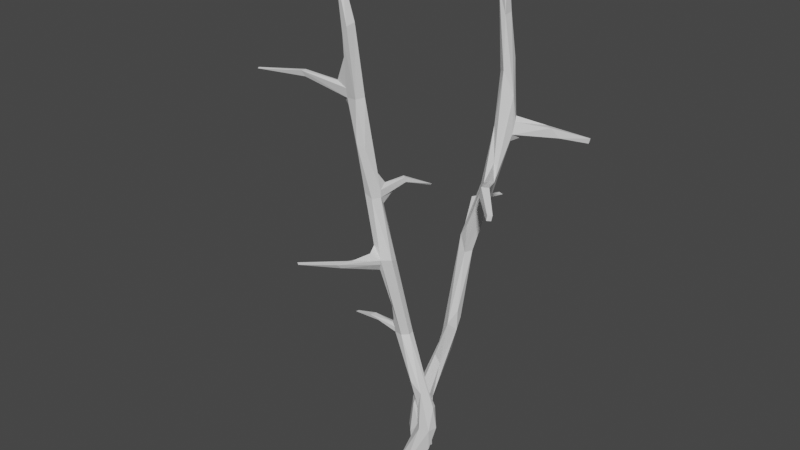 # Source: tree2.blend  (saved by Blender 3.2.14; exported with 4.5.12 LTS)
import bpy
from mathutils import Matrix  # noqa: F401  (used for matrix-valued properties, if any)

bpy.ops.wm.read_factory_settings(use_empty=True)
scene = bpy.context.scene
scene.name = 'Scene'

# ---- collections
col_collection = bpy.data.collections.new('Collection'); scene.collection.children.link(col_collection)

# ---- world
world_world = bpy.data.worlds.new('World'); scene.world = world_world
world_world.use_nodes = True; world_world.node_tree.nodes.clear()
_N = world_world.node_tree.nodes; _L = world_world.node_tree.links
n0 = _N.new('ShaderNodeOutputWorld'); n0.name = 'World Output'; n0.location = (300, 300)
n1 = _N.new('ShaderNodeBackground'); n1.name = 'Background'; n1.location = (10, 300)
n1.inputs[0].default_value = (0.05088, 0.05088, 0.05088, 1.0)
_L.new(n1.outputs[0], n0.inputs[0])
n0.is_active_output = True
world_world.color = (0.05088, 0.05088, 0.05088)
world_world.use_sun_shadow = False
world_world.sun_shadow_jitter_overblur = 0.0

# ---- meshes
me_cylinder = bpy.data.meshes.new('Cylinder')
me_cylinder.from_pydata([(-0.1031, 0.09081, 0.272), (0.09566, -0.229, 2.818), (0.5184, 0.3849, 2.426), (0.3491, 0.1471, 2.342), (0.6504, 0.2982, 3.174), (0.5287, 0.249, 2.981), (0.7716, 0.2661, 3.187), (0.6291, 0.4052, 4.622), (0.08073, -0.1221, 2.817), (-0.1764, -0.2838, 3.117), (-0.01133, -0.5058, 4.442), (-0.3884, -0.7381, 5.456), (1.034, 0.4926, 5.09), (1.064, 0.5846, 6.539), (1.073, 0.8253, 7.216), (-0.4039, -1.056, 8.17), (-0.5284, -1.01, 8.975), (-0.5911, -1.065, 8.988), (1.303, 0.7084, 7.042), (1.107, 0.6317, 9.083), (1.118, 0.552, 9.062), (-0.4286, -0.8684, 7.012), (-0.3751, -0.7189, 7.014), (-0.2299, -0.7596, 5.406), (-0.5925, -0.7198, 6.7), (1.271, 0.8504, 6.669), (1.775, 1.305, 6.286), (1.696, 1.181, 6.472), (1.16, 0.8171, 6.382), (1.963, 1.896, 6.153), (1.173, 0.4006, 5.474), (1.226, 0.2814, 5.76), (-0.2078, -0.5099, 5.25), (-0.2637, 0.04459, 5.46), (-0.1514, -0.9037, 4.541), (-0.1773, -0.6797, 4.409), (0.5684, 0.5438, 4.555), (0.7246, 0.6286, 4.736), (0.2629, 1.428, 4.824), (0.1728, 2.117, 4.533), (0.1826, 2.1, 4.61), (-0.5357, -0.236, 2.837), (-0.7004, -0.1395, 2.843), (-1.093, -0.1649, 2.793), (0.2574, -0.1524, 0.2521), (0.4676, -0.0352, 0.8651), (0.5449, -0.2426, 0.6784), (0.3124, -0.335, 0.2577), (0.6419, -0.1679, 1.13), (0.205, -0.4737, 0.2823), (0.6075, -0.3309, 1.127), (0.006512, -0.4209, 0.258), (0.436, -0.3842, 1.124), (0.3152, -0.2604, 1.13), (-0.04887, -0.2423, 0.2553), (0.0645, -0.1061, 0.2639), (0.3662, -0.09326, 1.128), (0.08915, 0.4271, 0.2476), (0.1258, 0.3219, 1.308), (0.1865, 0.3093, 0.2622), (0.2684, 0.2046, 1.405), (0.1504, 0.1257, 0.2775), (0.137, -0.006439, 0.8295), (-0.04924, -0.01243, 0.6506), (0.02312, -0.02051, 1.268), (-0.1988, 0.1416, 0.6504), (-0.185, 0.3118, 0.2607), (-0.06412, 0.4515, 0.265), (-0.1307, 0.2836, 0.9241), (0.3658, -0.132, 1.909), (0.6316, -0.2453, 1.575), (0.4702, -0.3842, 1.87), (0.2717, -0.4013, 2.045), (0.593, -0.1464, 1.545), (0.3799, -0.3478, 1.559), (0.3465, -0.1683, 1.55), (0.444, 0.1616, 2.182), (0.2753, 0.3535, 2.235), (-0.08298, 0.1018, 1.313), (0.7662, 0.1724, 2.993), (0.6693, 0.05069, 3.122), (0.4974, 0.1422, 2.857), (0.7987, 0.1459, 3.372), (0.5689, 0.2519, 3.388), (-0.07513, -0.4689, 3.421), (-0.1604, -0.1083, 2.859), (0.8398, 0.4392, 4.384), (0.7833, 0.3148, 4.38), (-0.1377, -0.5397, 4.401), (0.09007, -0.6686, 4.4), (0.99, 0.6163, 5.685), (-0.3207, -0.5486, 5.781), (-0.1839, -0.6048, 5.518), (-0.2989, -0.8159, 6.236), (-0.4343, -0.8577, 6.308), (-0.4031, -0.6243, 5.36), (-0.4666, -0.6286, 7.003), (0.9306, 0.4828, 5.571), (-0.5621, -0.9023, 7.763), (-0.6807, -0.9953, 9.17), (-0.3659, -0.9234, 8.212), (-0.6186, -0.9455, 9.064), (1.159, 0.6279, 7.416), (1.044, 0.718, 7.353), (1.154, 0.7735, 8.27), (1.015, 0.7448, 8.278), (1.147, 0.6299, 8.251), (1.212, 0.8417, 7.57), (1.185, 0.5796, 9.199), (1.03, 0.6179, 8.629), (1.17, 0.4621, 5.993), (-0.6403, -0.6646, 6.988), (-1.565, -0.7071, 7.105), (-1.57, -0.7317, 7.196), (-2.592, -0.7769, 6.993), (-1.534, -0.7848, 7.101), (-1.585, -0.8089, 7.192), (-0.624, -0.8545, 7.144), (-2.606, -0.7475, 7.005), (-0.6329, -0.8231, 6.979), (-0.8, -0.7364, 6.954), (-0.623, -0.7037, 7.16), (-0.5028, -0.8575, 8.048), (-0.848, -0.7952, 7.201), (-0.5223, -1.014, 7.992), (1.311, 0.7767, 6.598), (1.164, 0.8534, 6.566), (1.994, 1.825, 6.09), (1.303, 0.7217, 6.408), (2.015, 1.834, 6.178), (1.654, 1.333, 6.298), (1.938, 1.857, 6.092), (1.579, 1.222, 6.481), (1.434, 1.058, 6.357), (1.234, 0.7663, 6.27), (1.066, 0.3206, 5.479), (1.841, -0.6464, 5.658), (1.209, 0.4299, 5.688), (1.895, -0.6005, 5.652), (1.918, -0.6023, 5.751), (1.395, -0.2178, 5.757), (1.413, -0.1941, 5.898), (1.52, -0.1389, 5.898), (1.853, -0.644, 5.748), (1.497, -0.1627, 5.753), (0.778, 0.3519, 4.841), (1.165, 0.2337, 5.513), (1.067, 0.3605, 5.666), (0.06296, -0.5314, 4.353), (-0.1765, -0.6067, 5.388), (-0.2901, -0.5083, 5.339), (-0.325, -0.5117, 5.475), (-0.1773, 0.0008524, 5.44), (-0.1873, -0.0001879, 5.525), (-0.1307, 0.6062, 5.209), (-0.2303, -0.003112, 5.421), (-0.2508, -0.4214, 5.564), (-0.2421, 0.02277, 5.526), (-0.2135, -0.2916, 5.374), (-0.1573, 0.6012, 5.179), (-0.02453, -0.8007, 4.416), (-0.1799, -0.7755, 4.629), (-0.4988, -2.129, 4.741), (-0.3182, -1.486, 4.558), (-0.1717, -0.6896, 4.316), (-0.0319, -0.7992, 4.339), (-0.5483, -2.087, 4.709), (-0.549, -2.098, 4.751), (-0.2242, -1.488, 4.504), (-0.2195, -1.589, 4.601), (-0.1985, -1.281, 4.551), (-0.1017, -0.7262, 4.193), (0.0009057, -0.3257, 2.82), (-0.002643, -0.06444, 2.83), (0.7347, 0.5107, 4.959), (0.7363, 0.6268, 4.619), (0.1434, 1.365, 4.72), (0.1385, 1.357, 4.786), (0.2401, 2.122, 4.574), (0.2347, 1.44, 4.719), (0.5294, 0.7658, 4.55), (0.3745, 1.131, 4.676), (0.5862, 0.5302, 4.628), (0.963, 0.5938, 5.161), (0.5797, 0.7651, 4.742), (-0.1819, -0.2793, 2.881), (-1.097, -0.2193, 2.794), (-0.7493, -0.2451, 2.883), (-0.2809, -0.2136, 2.908), (-0.1632, -0.2832, 2.795), (-0.7101, -0.1463, 2.887), (-0.1869, -0.1059, 2.796), (0.1781, -0.1993, 2.06), (-0.1563, -0.1957, 2.678), (0.04084, -0.3085, 0.07958), (-1.141e-08, 0.3099, 0.08033), (0.626, 0.5277, 4.234)], [], [(55, 45, 44), (44, 46, 47), (46, 50, 49), (49, 52, 51), (52, 53, 51), (48, 73, 70), (51, 53, 54), (56, 55, 54), (56, 45, 55), (58, 57, 67), (62, 64, 63), (64, 3, 78), (0, 65, 66), (72, 189, 74), (53, 75, 56), (75, 74, 192), (45, 69, 73), (50, 70, 71), (52, 74, 53), (172, 1, 160), (71, 1, 172), (189, 187, 41), (60, 76, 62), (68, 78, 77), (78, 3, 5), (58, 77, 2), (4, 175, 6), (76, 80, 3), (2, 4, 6), (77, 5, 4), (182, 177, 176), (80, 7, 81), (6, 82, 79), (6, 86, 82), (81, 7, 83), (79, 82, 80), (1, 8, 89), (173, 85, 10), (82, 87, 80), (86, 87, 82), (7, 182, 36), (87, 145, 7), (163, 166, 167), (160, 169, 165), (150, 32, 10), (35, 164, 163), (34, 35, 170), (11, 24, 95), (179, 176, 39), (179, 39, 178), (138, 139, 136), (137, 144, 30), (26, 131, 127), (126, 14, 107), (23, 93, 94), (11, 94, 119), (126, 133, 28), (132, 130, 133), (23, 92, 93), (121, 98, 122), (96, 122, 100), (124, 99, 98), (15, 16, 17), (101, 16, 100), (15, 17, 124), (103, 105, 14), (13, 102, 103), (110, 18, 102), (105, 19, 104), (102, 106, 109), (109, 20, 19), (104, 19, 108), (119, 115, 120), (121, 112, 113), (13, 147, 110), (116, 113, 118), (116, 115, 119), (147, 140, 141), (183, 90, 134), (97, 13, 14), (30, 135, 12), (149, 89, 148), (18, 125, 107), (129, 29, 132), (26, 127, 129), (131, 29, 127), (25, 132, 126), (129, 127, 29), (140, 143, 141), (110, 137, 18), (142, 139, 138), (137, 128, 18), (95, 151, 88), (92, 152, 153), (151, 95, 24), (24, 91, 151), (8, 10, 148), (153, 154, 157), (151, 157, 33), (157, 154, 159), (154, 152, 159), (150, 158, 32), (160, 171, 84), (89, 160, 1), (35, 88, 85), (171, 168, 164), (165, 168, 171), (171, 160, 165), (163, 168, 166), (167, 166, 162), (35, 163, 170), (163, 164, 168), (7, 174, 182), (174, 7, 97), (175, 86, 6), (174, 37, 182), (177, 40, 39), (179, 178, 38), (181, 176, 179), (176, 36, 182), (36, 176, 180), (175, 38, 184), (175, 184, 37), (40, 178, 39), (177, 38, 40), (86, 175, 12), (42, 43, 190), (193, 41, 191), (189, 41, 193), (191, 41, 42), (41, 186, 42), (42, 186, 43), (190, 43, 187), (185, 84, 9), (172, 84, 189), (188, 187, 185), (185, 187, 189), (45, 48, 46), (45, 46, 44), (46, 48, 50), (47, 46, 49), (49, 50, 52), (50, 48, 70), (53, 56, 54), (44, 194, 55), (47, 194, 44), (49, 194, 47), (51, 194, 49), (54, 194, 51), (55, 194, 54), (61, 59, 60, 62), (0, 61, 62, 63), (78, 65, 63, 64), (69, 45, 56, 75), (63, 65, 0), (65, 78, 68), (65, 68, 66), (66, 68, 67), (68, 58, 67), (57, 195, 67), (59, 195, 57), (61, 195, 59), (0, 195, 61), (66, 195, 0), (67, 195, 66), (172, 189, 72), (53, 74, 75), (48, 45, 73), (73, 69, 70), (52, 50, 71), (8, 70, 69, 173), (75, 192, 69), (52, 71, 74), (74, 71, 72), (172, 160, 84), (72, 71, 172), (42, 190, 85, 191), (3, 64, 62, 76), (71, 70, 1), (70, 8, 1), (3, 81, 5), (60, 2, 79), (60, 79, 76), (77, 78, 5), (60, 58, 2), (162, 169, 170, 167), (58, 68, 77), (76, 79, 80), (2, 77, 4), (3, 80, 81), (79, 2, 6), (4, 5, 83), (5, 81, 83), (8, 173, 10), (188, 9, 85), (185, 9, 188), (85, 9, 35), (12, 175, 183), (181, 180, 176), (7, 80, 87), (160, 23, 11, 161), (160, 161, 34), (38, 177, 182, 184), (155, 159, 152), (165, 169, 168), (148, 32, 149), (10, 32, 148), (23, 149, 92), (24, 11, 119), (87, 86, 12), (119, 94, 21, 117), (136, 139, 143), (137, 142, 144), (96, 22, 92, 91), (26, 130, 131), (156, 91, 92), (151, 91, 156), (11, 23, 94), (126, 132, 133), (94, 93, 21), (22, 21, 93, 92), (123, 98, 121), (117, 98, 123), (117, 124, 98), (119, 117, 116), (124, 117, 21, 15), (15, 100, 16), (22, 96, 100), (100, 15, 21, 22), (112, 115, 114), (118, 112, 114), (116, 117, 123, 113), (99, 101, 122, 98), (101, 99, 16), (16, 99, 17), (104, 107, 14, 105), (100, 122, 101), (124, 17, 99), (103, 109, 105), (13, 110, 102), (125, 128, 27), (27, 128, 26), (14, 13, 103), (102, 18, 106), (111, 120, 115, 112), (103, 102, 109), (109, 106, 20), (18, 107, 104), (106, 18, 104), (20, 108, 19), (106, 104, 108), (105, 109, 19), (106, 108, 20), (120, 24, 119), (111, 24, 120), (121, 111, 112), (115, 116, 114), (96, 111, 122), (121, 122, 111), (91, 111, 96), (24, 111, 91), (97, 147, 13), (113, 112, 118), (121, 113, 123), (97, 14, 126, 90), (114, 116, 118), (147, 135, 140), (130, 26, 128, 133), (28, 134, 90), (87, 135, 145), (12, 135, 87), (146, 135, 30), (59, 57, 58, 60), (23, 89, 149), (128, 134, 133), (134, 28, 133), (131, 130, 132, 29), (18, 128, 125), (107, 25, 126), (125, 25, 107), (27, 129, 132), (27, 26, 129), (128, 12, 183, 134), (132, 25, 125, 27), (28, 90, 126), (145, 147, 97, 7), (90, 174, 97), (147, 145, 135), (144, 140, 135, 146), (140, 136, 143), (31, 110, 147), (137, 110, 31), (143, 139, 142, 141), (137, 30, 12, 128), (31, 147, 141), (31, 141, 142), (144, 138, 140), (144, 142, 138), (140, 138, 136), (30, 144, 146), (142, 137, 31), (161, 11, 95, 35), (88, 151, 10), (150, 10, 151), (92, 149, 152), (156, 92, 153), (152, 154, 153), (157, 156, 153), (150, 151, 155), (151, 33, 155), (150, 155, 158), (152, 149, 158), (158, 149, 32), (151, 156, 157), (33, 157, 159), (33, 159, 155), (158, 155, 152), (89, 8, 148), (9, 164, 35), (85, 88, 10), (164, 9, 84, 171), (88, 35, 95), (4, 83, 36, 196), (166, 168, 162), (35, 34, 161), (163, 167, 170), (162, 168, 169), (160, 34, 170), (160, 170, 169), (23, 160, 89), (4, 196, 175), (192, 74, 189, 193), (180, 196, 36), (175, 196, 180), (175, 181, 38), (7, 36, 83), (182, 37, 184), (90, 37, 174), (183, 37, 90), (191, 85, 173), (37, 183, 175), (179, 38, 181), (175, 180, 181), (38, 178, 40), (176, 177, 39), (192, 191, 173, 69), (191, 192, 193), (187, 43, 186), (189, 84, 185), (188, 190, 187), (41, 187, 186), (190, 188, 85)])
_uv = me_cylinder.uv_layers.new(name='UVMap')
_uv.uv.foreach_set('vector', [1.0, 0.5, 0.9621, 0.8554, 0.8849, 0.5, 0.8849, 0.5, 0.7505, 0.7396, 0.7105, 0.5, 0.7505, 0.7396, 0.6356, 0.9167, 0.5351, 0.5147, 0.5351, 0.5147, 0.4548, 0.9154, 0.3814, 0.4955, 0.4548, 0.9154, 0.2897, 0.9167, 0.3814, 0.4955, 0.7982, 0.9167, 0.8651, 0.9902, 0.7045, 0.9906, 0.3814, 0.4955, 0.2897, 0.9167, 0.2223, 0.5014, 0.1169, 0.9208, 0.06749, 0.5136, 0.2223, 0.5014, 0.1169, 0.9208, -8.941e-08, 0.8771, 0.06749, 0.5136, 0.9537, 0.9639, 0.9167, 0.505, 1.0, 0.4916, 0.5974, 0.7912, 0.4469, 0.9211, 0.4567, 0.7396, 0.4469, 0.9211, 0.4272, 0.9999, 0.2978, 0.9305, 0.4136, 0.5, 0.2899, 0.7396, 0.2167, 0.5, 0.471, 1.0, 0.3488, 1.0, 0.3722, 0.9899, 0.2897, 0.9167, 0.1692, 0.9901, 0.1169, 0.9208, 0.1692, 0.9901, 0.3722, 0.9899, 0.193, 1.0, 0.9621, 0.8554, 0.9533, 1.0, 0.8651, 0.9902, 0.6356, 0.9167, 0.7045, 0.9906, 0.5984, 0.9971, 0.4548, 0.9154, 0.3722, 0.9899, 0.2897, 0.9167, 0.5389, 1.0, 0.7085, 1.0, 0.5116, 1.0, 0.5984, 0.9971, 0.7085, 1.0, 0.5389, 1.0, 0.3251, 1.0, 0.315, 1.0, 0.304, 1.0, 0.7912, 0.9423, 0.6282, 0.9974, 0.5974, 0.7912, 0.1477, 0.8186, 0.2978, 0.9305, 0.1145, 0.9986, 0.2978, 0.9305, 0.4272, 0.9999, 0.1744, 1.0, -8.941e-08, 1.0, 0.1145, 0.9986, -8.941e-08, 1.0, 1.0, 1.0, 0.9618, 1.0, 0.8578, 1.0, 0.6282, 0.9974, 0.5022, 1.0, 0.4272, 0.9999, 0.9159, 1.0, 1.0, 1.0, 0.8578, 1.0, 0.1145, 0.9986, 0.1744, 1.0, 0.04666, 1.0, 0.2133, 1.0, 0.1531, 1.0, 0.1479, 1.0, 0.5022, 1.0, 0.3269, 1.0, 0.3404, 1.0, 0.8578, 1.0, 0.6641, 1.0, 0.6936, 1.0, 0.8578, 1.0, 0.7701, 1.0, 0.6641, 1.0, 0.3404, 1.0, 0.3269, 1.0, 0.2066, 1.0, 0.6936, 1.0, 0.6641, 1.0, 0.5022, 1.0, 0.7085, 1.0, 0.8333, 1.0, 0.7056, 1.0, -8.941e-08, 1.0, 0.1369, 1.0, -8.941e-08, 1.0, 0.6641, 1.0, 0.5869, 1.0, 0.5022, 1.0, 0.7701, 1.0, 0.5869, 1.0, 0.6641, 1.0, 0.3269, 1.0, 0.2133, 1.0, 0.1743, 1.0, 0.5869, 1.0, 0.4348, 1.0, 0.3269, 1.0, 0.3501, 1.0, 0.3669, 1.0, 0.379, 1.0, 0.5116, 1.0, 0.4925, 1.0, 0.4809, 1.0, 0.9809, 1.0, 0.9129, 1.0, 0.9999, 1.0, 0.2856, 1.0, 0.3344, 1.0, 0.3501, 1.0, 0.4181, 1.0, 0.2856, 1.0, 0.4185, 1.0, 0.403, 1.0, 0.2241, 1.0, 0.215, 1.0, 0.02282, 1.0, 0.1479, 1.0, 0.1047, 1.0, 0.02282, 1.0, 0.1047, 1.0, 0.04498, 1.0, 0.6445, 1.0, 0.6392, 1.0, 0.5236, 1.0, 0.6605, 1.0, 0.6485, 1.0, 0.666, 1.0, 0.8508, 1.0, 0.9728, 1.0, 0.8581, 1.0, 0.01716, 1.0, 0.09238, 1.0, -8.941e-08, 1.0, 0.5878, 1.0, 0.6281, 1.0, 0.466, 1.0, 0.403, 1.0, 0.466, 1.0, 0.3414, 1.0, 0.01716, 1.0, -8.941e-08, 1.0, 0.001684, 1.0, 3.171e-05, 1.0, -8.941e-08, 1.0, -8.941e-08, 1.0, 0.5878, 1.0, 0.8206, 1.0, 0.6281, 1.0, 0.1564, 1.0, 0.2493, 1.0, 0.08776, 1.0, 0.9555, 1.0, 1.0, 1.0, 0.8105, 1.0, 0.388, 1.0, 0.2227, 1.0, 0.2493, 1.0, 0.598, 1.0, 0.7309, 1.0, 0.5422, 1.0, 0.9378, 1.0, 0.7309, 1.0, 0.8105, 1.0, 0.598, 1.0, 0.5422, 1.0, 0.388, 1.0, 0.2896, 1.0, 0.185, 1.0, 0.09238, 1.0, 0.3716, 1.0, 0.5125, 1.0, 0.2896, 1.0, 0.5779, 1.0, 0.7279, 1.0, 0.5125, 1.0, 0.185, 1.0, 0.1019, 1.0, -8.941e-08, 1.0, 0.5125, 1.0, 0.6098, 1.0, 0.319, 1.0, 0.319, 1.0, 0.4273, 1.0, 0.1019, 1.0, 0.8651, 1.0, 1.0, 1.0, 0.6128, 1.0, 0.329, 1.0, 0.3096, 1.0, 0.237, 1.0, 0.1576, 1.0, 0.1831, 1.0, 0.208, 1.0, 0.3716, 1.0, 0.4815, 1.0, 0.5779, 1.0, 0.3092, 1.0, 0.208, 1.0, 0.2463, 1.0, 0.3092, 1.0, 0.3096, 1.0, 0.329, 1.0, 0.48, 1.0, 0.512, 1.0, 0.5136, 1.0, -8.941e-08, 1.0, 0.08638, 1.0, -8.941e-08, 1.0, 0.291, 1.0, 0.3716, 1.0, 0.09238, 1.0, 0.666, 1.0, 0.5047, 1.0, 0.7486, 1.0, 0.7813, 1.0, 0.7056, 1.0, 0.8463, 1.0, 0.7279, 1.0, 0.835, 1.0, 0.8669, 1.0, 0.8581, 1.0, 0.9483, 1.0, 0.9603, 1.0, 0.8508, 1.0, 0.8581, 1.0, 0.8581, 1.0, 0.9728, 1.0, 0.9585, 1.0, 0.8581, 1.0, -8.941e-08, 1.0, 3.171e-05, 1.0, 0.01716, 1.0, 0.8581, 1.0, 0.8581, 1.0, 0.9585, 1.0, 0.512, 1.0, 0.5258, 1.0, 0.5136, 1.0, 0.5779, 1.0, 0.6605, 1.0, 0.7279, 1.0, 0.6499, 1.0, 0.6392, 1.0, 0.6445, 1.0, 0.6605, 1.0, 0.8053, 1.0, 0.7279, 1.0, 0.215, 1.0, 0.0386, 1.0, 0.1267, 1.0, 0.8477, 1.0, 0.857, 1.0, 0.8883, 1.0, 0.0386, 1.0, 0.215, 1.0, 0.2241, 1.0, 0.2241, 1.0, 0.005499, 1.0, 0.0386, 1.0, 0.8333, 1.0, 0.9999, 1.0, 0.8463, 1.0, 0.8883, 1.0, 0.9084, 1.0, 0.9461, 1.0, 0.0386, 1.0, -8.941e-08, 1.0, -8.941e-08, 1.0, -8.941e-08, 1.0, -8.941e-08, 1.0, -8.941e-08, 1.0, 0.9084, 1.0, 0.857, 1.0, 0.922, 1.0, 0.9809, 1.0, 0.901, 1.0, 0.9129, 1.0, 0.5116, 1.0, 0.4342, 1.0, 0.4743, 1.0, 0.7056, 1.0, 0.5116, 1.0, 0.7085, 1.0, 0.2856, 1.0, 0.1267, 1.0, 0.1369, 1.0, 0.4342, 1.0, 0.4804, 1.0, 0.3344, 1.0, 0.4809, 1.0, 0.4804, 1.0, 0.4342, 1.0, 0.5, 1.0, 0.5116, 1.0, 0.5088, 1.0, 0.3501, 1.0, 0.4804, 1.0, 0.3669, 1.0, 0.379, 1.0, 0.3669, 1.0, 0.4566, 1.0, 0.2856, 1.0, 0.3501, 1.0, 0.4185, 1.0, 0.3501, 1.0, 0.3344, 1.0, 0.4804, 1.0, 0.3269, 1.0, 0.1947, 1.0, 0.2133, 1.0, 0.1947, 1.0, 0.3269, 1.0, 0.291, 1.0, 0.9618, 1.0, 0.7701, 1.0, 0.8578, 1.0, 0.1947, 1.0, 0.02462, 1.0, 0.2133, 1.0, 0.1531, 1.0, 0.1187, 1.0, 0.1047, 1.0, 1.0, 1.0, 1.0, 1.0, 1.0, 1.0, 0.02597, 1.0, 0.1479, 1.0, 0.02282, 1.0, 0.1479, 1.0, 0.1446, 1.0, 0.2133, 1.0, 0.1446, 1.0, 0.1479, 1.0, 0.07871, 1.0, 0.9618, 1.0, 1.0, 1.0, 1.0, 1.0, 0.9618, 1.0, 1.0, 1.0, 0.9811, 1.0, 0.1187, 1.0, 0.04498, 1.0, 0.1047, 1.0, 0.1531, 1.0, 0.06407, 1.0, 0.1187, 1.0, 0.7701, 1.0, 0.9618, 1.0, 0.7486, 1.0, 0.19, 1.0, 0.2044, 1.0, 0.1914, 1.0, 0.2384, 1.0, 0.304, 1.0, 0.1636, 1.0, 0.3488, 1.0, 0.304, 1.0, 0.2384, 1.0, 0.1636, 1.0, 0.304, 1.0, 0.19, 1.0, 0.304, 1.0, 0.2918, 1.0, 0.19, 1.0, 0.19, 1.0, 0.2918, 1.0, 0.2044, 1.0, 0.1914, 1.0, 0.2044, 1.0, 0.315, 1.0, 0.3306, 1.0, 0.4743, 1.0, 0.2582, 1.0, 0.5389, 1.0, 0.4743, 1.0, 0.3488, 1.0, 0.2509, 1.0, 0.315, 1.0, 0.3306, 1.0, 0.3306, 1.0, 0.315, 1.0, 0.3251, 1.0, 0.9621, 0.8554, 0.7982, 0.9167, 0.7505, 0.7396, 0.9621, 0.8554, 0.7505, 0.7396, 0.8849, 0.5, 0.7505, 0.7396, 0.7982, 0.9167, 0.6356, 0.9167, 0.7105, 0.5, 0.7505, 0.7396, 0.5351, 0.5147, 0.5351, 0.5147, 0.6356, 0.9167, 0.4548, 0.9154, 0.6356, 0.9167, 0.7982, 0.9167, 0.7045, 0.9906, 0.2897, 0.9167, 0.1169, 0.9208, 0.2223, 0.5014, 0.8936, 0.4071, 0.75, 0.25, 0.6658, 0.4414, 0.9578, 0.1931, 0.75, 0.25, 0.8936, 0.4071, 0.7902, 0.03319, 0.75, 0.25, 0.9578, 0.1931, 0.6021, 0.09537, 0.75, 0.25, 0.7902, 0.03319, 0.5422, 0.2899, 0.75, 0.25, 0.6021, 0.09537, 0.6658, 0.4414, 0.75, 0.25, 0.5422, 0.2899, 0.631, 0.5115, 0.7879, 0.5015, 0.7912, 0.9423, 0.5974, 0.7912, 0.4136, 0.5, 0.631, 0.5115, 0.5974, 0.7912, 0.4567, 0.7396, 0.2978, 0.9305, 0.2899, 0.7396, 0.4567, 0.7396, 0.4469, 0.9211, 0.009588, 1.0, -8.941e-08, 0.8771, 0.1169, 0.9208, 0.1692, 0.9901, 0.4567, 0.7396, 0.2899, 0.7396, 0.4136, 0.5, 0.2899, 0.7396, 0.2978, 0.9305, 0.1477, 0.8186, 0.2899, 0.7396, 0.1477, 0.8186, 0.2167, 0.5, 0.2167, 0.5, 0.1477, 0.8186, 0.05072, 0.5037, 0.1477, 0.8186, -8.941e-08, 1.0, 0.05072, 0.5037, 0.8539, 0.43, 0.75, 0.25, 0.6867, 0.4535, 0.9578, 0.3046, 0.75, 0.25, 0.8539, 0.43, 0.9133, 0.1043, 0.75, 0.25, 0.9578, 0.3046, 0.6422, 0.07223, 0.75, 0.25, 0.9133, 0.1043, 0.5422, 0.2979, 0.75, 0.25, 0.6422, 0.07223, 0.6867, 0.4535, 0.75, 0.25, 0.5422, 0.2979, 0.5389, 1.0, 0.3488, 1.0, 0.471, 1.0, 0.2897, 0.9167, 0.3722, 0.9899, 0.1692, 0.9901, 0.7982, 0.9167, 0.9621, 0.8554, 0.8651, 0.9902, 0.8651, 0.9902, 0.9533, 1.0, 0.7045, 0.9906, 0.4548, 0.9154, 0.6356, 0.9167, 0.5984, 0.9971, 0.8333, 1.0, 0.7045, 0.9906, 0.9533, 1.0, 0.9548, 1.0, 0.1692, 0.9901, 0.193, 1.0, 0.009588, 1.0, 0.4548, 0.9154, 0.5984, 0.9971, 0.3722, 0.9899, 0.3722, 0.9899, 0.5984, 0.9971, 0.471, 1.0, 0.5389, 1.0, 0.5116, 1.0, 0.4743, 1.0, 0.471, 1.0, 0.5984, 0.9971, 0.5389, 1.0, 0.19, 1.0, 0.1914, 1.0, 0.1369, 1.0, 0.1636, 1.0, 0.4272, 0.9999, 0.4469, 0.9211, 0.5974, 0.7912, 0.6282, 0.9974, 0.5984, 0.9971, 0.7045, 0.9906, 0.7085, 1.0, 0.7045, 0.9906, 0.8333, 1.0, 0.7085, 1.0, 0.4272, 0.9999, 0.3404, 1.0, 0.1744, 1.0, 0.7912, 0.9423, 0.9159, 1.0, 0.6936, 1.0, 0.7912, 0.9423, 0.6936, 1.0, 0.6282, 0.9974, 0.1145, 0.9986, 0.2978, 0.9305, 0.1744, 1.0, 0.7912, 0.9423, 0.9537, 0.9639, 0.9159, 1.0, 0.4566, 1.0, 0.4925, 1.0, 0.4185, 1.0, 0.379, 1.0, -8.941e-08, 1.0, 0.1477, 0.8186, 0.1145, 0.9986, 0.6282, 0.9974, 0.6936, 1.0, 0.5022, 1.0, -8.941e-08, 1.0, 0.1145, 0.9986, 0.04666, 1.0, 0.4272, 0.9999, 0.5022, 1.0, 0.3404, 1.0, 0.6936, 1.0, 0.9159, 1.0, 0.8578, 1.0, 0.04666, 1.0, 0.1744, 1.0, 0.2066, 1.0, 0.1744, 1.0, 0.3404, 1.0, 0.2066, 1.0, 0.8333, 1.0, 0.9548, 1.0, 0.9999, 1.0, 0.2509, 1.0, 0.2582, 1.0, 0.1369, 1.0, 0.3306, 1.0, 0.2582, 1.0, 0.2509, 1.0, 0.1369, 1.0, 0.2582, 1.0, 0.2856, 1.0, 0.7486, 1.0, 0.9618, 1.0, 0.967, 1.0, 0.02597, 1.0, 0.07871, 1.0, 0.1479, 1.0, 0.3269, 1.0, 0.5022, 1.0, 0.5869, 1.0, 0.5116, 1.0, 0.5878, 1.0, 0.403, 1.0, 0.3771, 1.0, 0.5116, 1.0, 0.3771, 1.0, 0.4181, 1.0, 0.06407, 1.0, 0.1531, 1.0, 0.2129, 1.0, 0.08593, 1.0, 0.9419, 1.0, 0.922, 1.0, 0.857, 1.0, 0.4809, 1.0, 0.4925, 1.0, 0.4804, 1.0, 0.8463, 1.0, 0.9129, 1.0, 0.7813, 1.0, 0.9999, 1.0, 0.9129, 1.0, 0.8463, 1.0, 0.5878, 1.0, 0.7813, 1.0, 0.8206, 1.0, 0.2241, 1.0, 0.403, 1.0, 0.3414, 1.0, 0.5869, 1.0, 0.7701, 1.0, 0.7486, 1.0, 0.3414, 1.0, 0.466, 1.0, 0.5881, 1.0, 0.3519, 1.0, 0.5236, 1.0, 0.6392, 1.0, 0.5258, 1.0, 0.6605, 1.0, 0.6499, 1.0, 0.6485, 1.0, 0.9555, 1.0, 0.7919, 1.0, 0.8477, 1.0, 0.9175, 1.0, 0.8508, 1.0, 0.9794, 1.0, 0.9728, 1.0, 0.9241, 1.0, 0.9175, 1.0, 0.8477, 1.0, 0.9809, 1.0, 0.9175, 1.0, 0.9241, 1.0, 0.403, 1.0, 0.5878, 1.0, 0.466, 1.0, 0.01716, 1.0, 3.171e-05, 1.0, -8.941e-08, 1.0, 0.466, 1.0, 0.6281, 1.0, 0.5881, 1.0, 0.7919, 1.0, 0.5881, 1.0, 0.6281, 1.0, 0.8206, 1.0, 0.2592, 1.0, 0.2493, 1.0, 0.1564, 1.0, 0.3519, 1.0, 0.2493, 1.0, 0.2592, 1.0, 0.3519, 1.0, 0.388, 1.0, 0.2493, 1.0, 0.329, 1.0, 0.3519, 1.0, 0.3092, 1.0, 0.388, 1.0, 0.3519, 1.0, 0.5881, 1.0, 0.598, 1.0, 0.598, 1.0, 0.8105, 1.0, 0.7309, 1.0, 0.7919, 1.0, 0.9555, 1.0, 0.8105, 1.0, 0.8105, 1.0, 0.598, 1.0, 0.5881, 1.0, 0.7919, 1.0, 0.1831, 1.0, 0.3096, 1.0, 0.2961, 1.0, 0.2463, 1.0, 0.1831, 1.0, 0.2961, 1.0, 0.3092, 1.0, 0.3519, 1.0, 0.2592, 1.0, 0.208, 1.0, 0.2227, 1.0, -0.003644, 1.0, 0.08776, 1.0, 0.2493, 1.0, 0.3296, 0.444, 0.2008, 0.2452, 0.4578, 0.2419, 0.4578, 0.2419, 0.2008, 0.2452, 0.3216, 0.05135, -8.941e-08, 1.0, -8.941e-08, 1.0, 0.09238, 1.0, 0.185, 1.0, 0.8105, 1.0, 1.0, 1.0, 0.9378, 1.0, 0.388, 1.0, 0.5422, 1.0, 0.2227, 1.0, 0.2896, 1.0, 0.319, 1.0, 0.185, 1.0, 0.3716, 1.0, 0.5779, 1.0, 0.5125, 1.0, 0.835, 1.0, 0.8053, 1.0, 0.8454, 1.0, 0.8454, 1.0, 0.8053, 1.0, 0.8508, 1.0, 0.09238, 1.0, 0.3716, 1.0, 0.2896, 1.0, 0.5125, 1.0, 0.7279, 1.0, 0.6098, 1.0, 0.1616, 1.0, 0.237, 1.0, 0.3096, 1.0, 0.1831, 1.0, 0.2896, 1.0, 0.5125, 1.0, 0.319, 1.0, 0.319, 1.0, 0.6098, 1.0, 0.4273, 1.0, 0.7279, 1.0, 0.8669, 1.0, 0.8651, 1.0, 0.6098, 1.0, 0.7279, 1.0, 0.8651, 1.0, 0.1598, 0.06209, 0.2875, 0.2249, 0.141, 0.3983, 0.6098, 1.0, 0.8651, 1.0, 0.6128, 1.0, 0.185, 1.0, 0.319, 1.0, 0.1019, 1.0, 0.6098, 1.0, 0.6128, 1.0, 0.4273, 1.0, 0.237, 1.0, 0.2241, 1.0, 0.329, 1.0, 0.1616, 1.0, 0.2241, 1.0, 0.237, 1.0, 0.1576, 1.0, 0.1616, 1.0, 0.1831, 1.0, 0.3096, 1.0, 0.3092, 1.0, 0.2961, 1.0, -8.941e-08, 1.0, 0.1616, 1.0, 0.08776, 1.0, 0.1564, 1.0, 0.08776, 1.0, 0.1616, 1.0, 0.005499, 1.0, 0.1616, 1.0, -8.941e-08, 1.0, 0.2241, 1.0, 0.1616, 1.0, 0.005499, 1.0, 0.291, 1.0, 0.4815, 1.0, 0.3716, 1.0, 0.208, 1.0, 0.1831, 1.0, 0.2463, 1.0, 0.1576, 1.0, 0.208, 1.0, 0.2592, 1.0, 0.291, 1.0, 0.09238, 1.0, 0.01716, 1.0, 0.08638, 1.0, 0.2961, 1.0, 0.3092, 1.0, 0.2463, 1.0, 0.48, 1.0, 0.5047, 1.0, 0.512, 1.0, 0.9794, 1.0, 0.8508, 1.0, 0.8053, 1.0, 0.955, 1.0, 0.001684, 1.0, -8.941e-08, 1.0, 0.08638, 1.0, 0.5869, 1.0, 0.5047, 1.0, 0.4348, 1.0, 0.7486, 1.0, 0.5047, 1.0, 0.5869, 1.0, 0.5683, 1.0, 0.5047, 1.0, 0.666, 1.0, 0.7879, 0.5015, 0.9167, 0.505, 0.9537, 0.9639, 0.7912, 0.9423, 0.5878, 1.0, 0.7056, 1.0, 0.7813, 1.0, 0.8053, 1.0, 0.9176, 1.0, 0.955, 1.0, 0.9176, 1.0, 0.9935, 1.0, 0.955, 1.0, -8.941e-08, 1.0, -8.941e-08, 1.0, 3.171e-05, 1.0, -8.941e-08, 1.0, 0.7279, 1.0, 0.8053, 1.0, 0.835, 1.0, 0.8669, 1.0, 0.9258, 1.0, 0.9909, 1.0, 0.835, 1.0, 0.9258, 1.0, 0.8669, 1.0, 0.8454, 1.0, 0.8581, 1.0, 0.9603, 1.0, 0.8454, 1.0, 0.8508, 1.0, 0.8581, 1.0, 0.8053, 1.0, 0.7486, 1.0, 0.967, 1.0, 0.9176, 1.0, 0.9603, 1.0, 0.9258, 1.0, 0.835, 1.0, 0.8454, 1.0, 0.001684, 1.0, 0.08638, 1.0, 0.01716, 1.0, 0.4348, 1.0, 0.4815, 1.0, 0.291, 1.0, 0.3269, 1.0, 0.08638, 1.0, 0.1947, 1.0, 0.291, 1.0, 0.4815, 1.0, 0.4348, 1.0, 0.5047, 1.0, 0.6485, 1.0, 0.512, 1.0, 0.5047, 1.0, 0.5683, 1.0, 0.512, 1.0, 0.5236, 1.0, 0.5258, 1.0, 0.5915, 1.0, 0.5779, 1.0, 0.4815, 1.0, 0.6605, 1.0, 0.5779, 1.0, 0.5915, 1.0, 0.5258, 1.0, 0.6392, 1.0, 0.6499, 1.0, 0.5136, 1.0, 0.6605, 1.0, 0.666, 1.0, 0.7486, 1.0, 0.8053, 1.0, 0.5915, 1.0, 0.48, 1.0, 0.5136, 1.0, 0.5915, 1.0, 0.5136, 1.0, 0.6499, 1.0, 0.6485, 1.0, 0.6445, 1.0, 0.512, 1.0, 0.6485, 1.0, 0.6499, 1.0, 0.6445, 1.0, 0.512, 1.0, 0.6445, 1.0, 0.5236, 1.0, 0.659, 1.0, 0.6485, 1.0, 0.5683, 1.0, 0.6499, 1.0, 0.6605, 1.0, 0.5915, 1.0, 0.3771, 1.0, 0.403, 1.0, 0.215, 1.0, 0.2856, 1.0, 0.1267, 1.0, 0.0386, 1.0, -8.941e-08, 1.0, 0.01054, 1.0, -8.941e-08, 1.0, 0.0386, 1.0, 0.8477, 1.0, 0.7813, 1.0, 0.857, 1.0, 0.9241, 1.0, 0.8477, 1.0, 0.8883, 1.0, 0.857, 1.0, 0.9084, 1.0, 0.8883, 1.0, 0.9461, 1.0, 0.9241, 1.0, 0.8883, 1.0, 0.9809, 1.0, 1.0, 1.0, 0.9329, 1.0, 1.0, 1.0, 1.0, 1.0, 0.9329, 1.0, 0.9809, 1.0, 0.9329, 1.0, 0.901, 1.0, 0.857, 1.0, 0.7813, 1.0, 0.901, 1.0, 0.901, 1.0, 0.7813, 1.0, 0.9129, 1.0, 0.0386, 1.0, -8.941e-08, 1.0, -8.941e-08, 1.0, -8.941e-08, 1.0, -8.941e-08, 1.0, -8.941e-08, 1.0, 0.9829, 1.0, 0.922, 1.0, 0.9419, 1.0, 0.901, 1.0, 0.9329, 1.0, 0.857, 1.0, 0.7056, 1.0, 0.8333, 1.0, 0.8463, 1.0, 0.2582, 1.0, 0.3344, 1.0, 0.2856, 1.0, 0.1369, 1.0, 0.1267, 1.0, -8.941e-08, 1.0, 0.3344, 1.0, 0.2582, 1.0, 0.4743, 1.0, 0.4342, 1.0, 0.1267, 1.0, 0.2856, 1.0, 0.215, 1.0, 0.04666, 1.0, 0.2066, 1.0, 0.1743, 1.0, 0.08333, 1.0, 0.3669, 1.0, 0.4804, 1.0, 0.4566, 1.0, 0.2856, 1.0, 0.3333, 1.0, 0.3333, 1.0, 0.3501, 1.0, 0.379, 1.0, 0.4185, 1.0, 0.4566, 1.0, 0.4804, 1.0, 0.4925, 1.0, 0.5116, 1.0, 0.4181, 1.0, 0.4185, 1.0, 0.5116, 1.0, 0.4185, 1.0, 0.4925, 1.0, 0.5878, 1.0, 0.5116, 1.0, 0.7056, 1.0, 0.04666, 1.0, 0.08333, 1.0, 0.008988, 1.0, 0.193, 1.0, 0.3722, 0.9899, 0.3488, 1.0, 0.2384, 1.0, 0.07871, 1.0, 0.08333, 1.0, 0.1743, 1.0, 0.008988, 1.0, 0.08333, 1.0, 0.07871, 1.0, 0.9618, 1.0, 1.0, 1.0, 1.0, 1.0, 0.3269, 1.0, 0.1743, 1.0, 0.2066, 1.0, 0.2133, 1.0, 0.02462, 1.0, 0.08593, 1.0, 0.08638, 1.0, 0.02462, 1.0, 0.1947, 1.0, -8.941e-08, 1.0, 0.02462, 1.0, 0.08638, 1.0, 0.1636, 1.0, 0.1369, 1.0, -8.941e-08, 1.0, 0.9811, 1.0, 0.9726, 1.0, 0.9618, 1.0, 1.0, 1.0, 1.0, 1.0, 1.0, 1.0, 0.008988, 1.0, 0.07871, 1.0, 0.02597, 1.0, 1.0, 1.0, 1.0, 1.0, 1.0, 1.0, 0.1479, 1.0, 0.1531, 1.0, 0.1047, 1.0, 0.193, 1.0, 0.1636, 1.0, -8.941e-08, 1.0, 0.009588, 1.0, 0.1636, 1.0, 0.193, 1.0, 0.2384, 1.0, 0.315, 1.0, 0.2044, 1.0, 0.2918, 1.0, 0.3488, 1.0, 0.4743, 1.0, 0.3306, 1.0, 0.2509, 1.0, 0.1914, 1.0, 0.315, 1.0, 0.304, 1.0, 0.315, 1.0, 0.2918, 1.0, 0.1914, 1.0, 0.2509, 1.0, 0.1369, 1.0])
me_cylinder.update()

# ---- objects
ob_cylinder = bpy.data.objects.new('Cylinder', me_cylinder)

# ---- transforms, parenting, visibility, modifiers, constraints
ob_cylinder.location = (0.0, 0.0, 0.0)

# ---- collection membership
col_collection.objects.link(ob_cylinder)

# ---- scene / render settings (as saved in the file)
scene.frame_start = 1; scene.frame_end = 250; scene.frame_set(1)
scene.render.engine = 'BLENDER_EEVEE_NEXT'
scene.cycles.sampling_pattern = 'TABULATED_SOBOL'
scene.cycles.use_light_tree = False
scene.view_settings.view_transform = 'Filmic'
bpy.context.view_layer.update()

# ---- added for rendering (the .blend has no active camera and no usable light): camera, sun
cam_auto = bpy.data.cameras.new('AutoCamera')
cam_auto.lens = 50.0
cam_auto.sensor_width = 36.0
cam_auto.clip_end = 1000.0
ob_auto_camera = bpy.data.objects.new('AutoCamera', cam_auto)
scene.collection.objects.link(ob_auto_camera)
ob_auto_camera.location = (9.94863, -12.2964, 12.8341)
ob_auto_camera.rotation_euler = (1.09748, -7.21219e-08, 0.694738)
scene.camera = ob_auto_camera
light_auto_sun = bpy.data.lights.new('AutoSun', 'SUN')
light_auto_sun.energy = 3.0
light_auto_sun.angle = 0.0523599
ob_auto_sun = bpy.data.objects.new('AutoSun', light_auto_sun)
scene.collection.objects.link(ob_auto_sun)
ob_auto_sun.rotation_euler = (0.872665, 0.174533, 0.523599)
bpy.context.view_layer.update()
